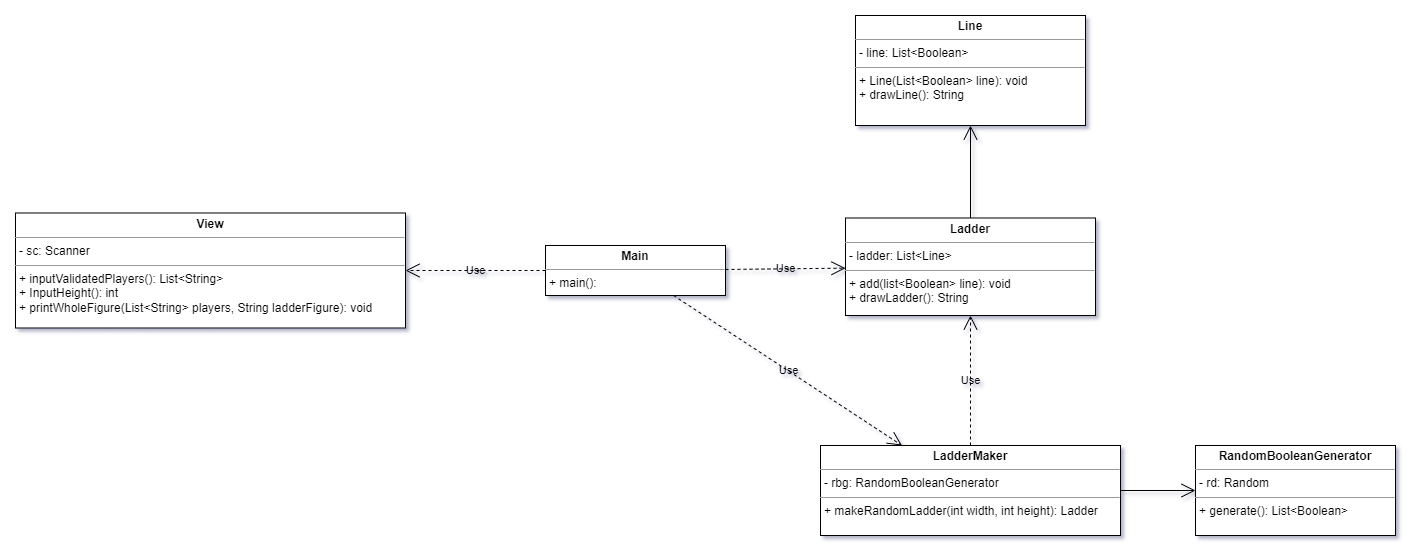

The diagram above was exported from draw.io. Its source (the exported page's mxGraphModel, read from the mxfile embedded in the PNG):
<mxGraphModel dx="1434" dy="764" grid="1" gridSize="10" guides="1" tooltips="1" connect="1" arrows="1" fold="1" page="1" pageScale="1" pageWidth="827" pageHeight="1169" background="#ffffff" math="0" shadow="1">
  <root>
    <mxCell id="0" />
    <mxCell id="1" parent="0" />
    <mxCell id="FcQq4GW1nhVdDYUw5OVZ-1" value="&lt;p style=&quot;margin:0px;margin-top:4px;text-align:center;&quot;&gt;&lt;b&gt;Main&lt;/b&gt;&lt;/p&gt;&lt;hr size=&quot;1&quot;&gt;&lt;p style=&quot;margin:0px;margin-left:4px;&quot;&gt;+ main():&amp;nbsp;&lt;/p&gt;" style="verticalAlign=top;align=left;overflow=fill;fontSize=12;fontFamily=Helvetica;html=1;labelBackgroundColor=none;" parent="1" vertex="1">
      <mxGeometry x="570" y="260" width="180" height="50" as="geometry" />
    </mxCell>
    <mxCell id="FcQq4GW1nhVdDYUw5OVZ-3" value="&lt;p style=&quot;margin:0px;margin-top:4px;text-align:center;&quot;&gt;&lt;b&gt;Ladder&lt;/b&gt;&lt;/p&gt;&lt;hr size=&quot;1&quot;&gt;&lt;p style=&quot;margin:0px;margin-left:4px;&quot;&gt;&lt;span style=&quot;background-color: initial;&quot;&gt;- ladder: List&amp;lt;Line&amp;gt;&lt;/span&gt;&lt;br&gt;&lt;/p&gt;&lt;hr size=&quot;1&quot;&gt;&lt;p style=&quot;margin:0px;margin-left:4px;&quot;&gt;+ add(list&amp;lt;Boolean&amp;gt; line): void&lt;/p&gt;&lt;p style=&quot;margin:0px;margin-left:4px;&quot;&gt;+ drawLadder(): String&lt;/p&gt;" style="verticalAlign=top;align=left;overflow=fill;fontSize=12;fontFamily=Helvetica;html=1;labelBackgroundColor=none;" parent="1" vertex="1">
      <mxGeometry x="870" y="232.5" width="250" height="97.5" as="geometry" />
    </mxCell>
    <mxCell id="FcQq4GW1nhVdDYUw5OVZ-6" value="&lt;p style=&quot;margin:0px;margin-top:4px;text-align:center;&quot;&gt;&lt;b&gt;View&lt;/b&gt;&lt;/p&gt;&lt;hr size=&quot;1&quot;&gt;&lt;p style=&quot;margin:0px;margin-left:4px;&quot;&gt;- sc: Scanner&lt;/p&gt;&lt;hr size=&quot;1&quot;&gt;&lt;p style=&quot;margin:0px;margin-left:4px;&quot;&gt;+ inputValidatedPlayers(): List&amp;lt;String&amp;gt;&lt;/p&gt;&lt;p style=&quot;margin:0px;margin-left:4px;&quot;&gt;+ InputHeight(): int&lt;/p&gt;&lt;p style=&quot;margin:0px;margin-left:4px;&quot;&gt;+ printWholeFigure(List&amp;lt;String&amp;gt; players, String ladderFigure): void&lt;/p&gt;" style="verticalAlign=top;align=left;overflow=fill;fontSize=12;fontFamily=Helvetica;html=1;labelBackgroundColor=none;" parent="1" vertex="1">
      <mxGeometry x="40" y="227.5" width="390" height="115" as="geometry" />
    </mxCell>
    <mxCell id="FcQq4GW1nhVdDYUw5OVZ-10" value="&lt;p style=&quot;margin:0px;margin-top:4px;text-align:center;&quot;&gt;&lt;b&gt;Line&lt;/b&gt;&lt;/p&gt;&lt;hr size=&quot;1&quot;&gt;&lt;p style=&quot;margin:0px;margin-left:4px;&quot;&gt;- line: List&amp;lt;Boolean&amp;gt;&lt;/p&gt;&lt;hr size=&quot;1&quot;&gt;&lt;p style=&quot;margin:0px;margin-left:4px;&quot;&gt;+ Line(List&amp;lt;Boolean&amp;gt; line): void&lt;/p&gt;&lt;p style=&quot;margin:0px;margin-left:4px;&quot;&gt;+ drawLine(): String&lt;/p&gt;" style="verticalAlign=top;align=left;overflow=fill;fontSize=12;fontFamily=Helvetica;html=1;labelBackgroundColor=none;" parent="1" vertex="1">
      <mxGeometry x="880" y="30" width="230" height="110" as="geometry" />
    </mxCell>
    <mxCell id="FcQq4GW1nhVdDYUw5OVZ-11" style="edgeStyle=orthogonalEdgeStyle;rounded=0;orthogonalLoop=1;jettySize=auto;html=1;exitX=0.5;exitY=1;exitDx=0;exitDy=0;labelBackgroundColor=none;fontColor=default;" parent="1" source="FcQq4GW1nhVdDYUw5OVZ-10" target="FcQq4GW1nhVdDYUw5OVZ-10" edge="1">
      <mxGeometry relative="1" as="geometry" />
    </mxCell>
    <mxCell id="FcQq4GW1nhVdDYUw5OVZ-20" value="Use" style="endArrow=open;endSize=12;dashed=1;html=1;rounded=0;labelBackgroundColor=none;fontColor=default;" parent="1" source="FcQq4GW1nhVdDYUw5OVZ-1" target="FcQq4GW1nhVdDYUw5OVZ-6" edge="1">
      <mxGeometry width="160" relative="1" as="geometry">
        <mxPoint x="570" y="240" as="sourcePoint" />
        <mxPoint x="435" y="285" as="targetPoint" />
      </mxGeometry>
    </mxCell>
    <mxCell id="FcQq4GW1nhVdDYUw5OVZ-22" value="Use" style="endArrow=open;endSize=12;dashed=1;html=1;rounded=0;labelBackgroundColor=none;fontColor=default;" parent="1" source="FcQq4GW1nhVdDYUw5OVZ-1" target="FcQq4GW1nhVdDYUw5OVZ-3" edge="1">
      <mxGeometry width="160" relative="1" as="geometry">
        <mxPoint x="469.9966666666667" y="70" as="sourcePoint" />
        <mxPoint x="680" y="270" as="targetPoint" />
      </mxGeometry>
    </mxCell>
    <mxCell id="FcQq4GW1nhVdDYUw5OVZ-26" value="" style="endArrow=open;endFill=1;endSize=12;html=1;rounded=0;labelBackgroundColor=none;fontColor=default;" parent="1" source="FcQq4GW1nhVdDYUw5OVZ-3" target="FcQq4GW1nhVdDYUw5OVZ-10" edge="1">
      <mxGeometry width="160" relative="1" as="geometry">
        <mxPoint x="1340" y="330" as="sourcePoint" />
        <mxPoint x="1340" y="440" as="targetPoint" />
      </mxGeometry>
    </mxCell>
    <mxCell id="gN5yP5YTGNhgbJU1ytEe-1" value="&lt;p style=&quot;margin:0px;margin-top:4px;text-align:center;&quot;&gt;&lt;b&gt;LadderMaker&lt;/b&gt;&lt;/p&gt;&lt;hr size=&quot;1&quot;&gt;&lt;p style=&quot;margin:0px;margin-left:4px;&quot;&gt;- rbg: RandomBooleanGenerator&lt;/p&gt;&lt;hr size=&quot;1&quot;&gt;&lt;p style=&quot;margin:0px;margin-left:4px;&quot;&gt;+ makeRandomLadder(int width, int height): Ladder&lt;/p&gt;" style="verticalAlign=top;align=left;overflow=fill;fontSize=12;fontFamily=Helvetica;html=1;labelBackgroundColor=none;" vertex="1" parent="1">
      <mxGeometry x="845" y="460" width="300" height="90" as="geometry" />
    </mxCell>
    <mxCell id="gN5yP5YTGNhgbJU1ytEe-2" value="&lt;p style=&quot;margin:0px;margin-top:4px;text-align:center;&quot;&gt;&lt;b&gt;RandomBooleanGenerator&lt;/b&gt;&lt;/p&gt;&lt;hr size=&quot;1&quot;&gt;&lt;p style=&quot;margin:0px;margin-left:4px;&quot;&gt;- rd: Random&lt;br&gt;&lt;/p&gt;&lt;hr size=&quot;1&quot;&gt;&lt;p style=&quot;margin:0px;margin-left:4px;&quot;&gt;+ generate(): List&amp;lt;Boolean&amp;gt;&lt;/p&gt;" style="verticalAlign=top;align=left;overflow=fill;fontSize=12;fontFamily=Helvetica;html=1;labelBackgroundColor=none;" vertex="1" parent="1">
      <mxGeometry x="1220" y="460" width="200" height="90" as="geometry" />
    </mxCell>
    <mxCell id="gN5yP5YTGNhgbJU1ytEe-8" value="Use" style="endArrow=open;endSize=12;dashed=1;html=1;rounded=0;labelBackgroundColor=none;fontColor=default;" edge="1" parent="1" source="gN5yP5YTGNhgbJU1ytEe-1" target="FcQq4GW1nhVdDYUw5OVZ-3">
      <mxGeometry width="160" relative="1" as="geometry">
        <mxPoint x="760" y="294" as="sourcePoint" />
        <mxPoint x="960" y="360" as="targetPoint" />
      </mxGeometry>
    </mxCell>
    <mxCell id="gN5yP5YTGNhgbJU1ytEe-10" value="Use" style="endArrow=open;endSize=12;dashed=1;html=1;rounded=0;labelBackgroundColor=none;fontColor=default;" edge="1" parent="1" source="FcQq4GW1nhVdDYUw5OVZ-1" target="gN5yP5YTGNhgbJU1ytEe-1">
      <mxGeometry width="160" relative="1" as="geometry">
        <mxPoint x="750" y="391" as="sourcePoint" />
        <mxPoint x="870" y="390" as="targetPoint" />
      </mxGeometry>
    </mxCell>
    <mxCell id="gN5yP5YTGNhgbJU1ytEe-11" value="" style="endArrow=open;endFill=1;endSize=12;html=1;rounded=0;labelBackgroundColor=none;fontColor=default;" edge="1" parent="1" source="gN5yP5YTGNhgbJU1ytEe-1" target="gN5yP5YTGNhgbJU1ytEe-2">
      <mxGeometry width="160" relative="1" as="geometry">
        <mxPoint x="1241" y="610" as="sourcePoint" />
        <mxPoint x="1166" y="610" as="targetPoint" />
      </mxGeometry>
    </mxCell>
  </root>
</mxGraphModel>